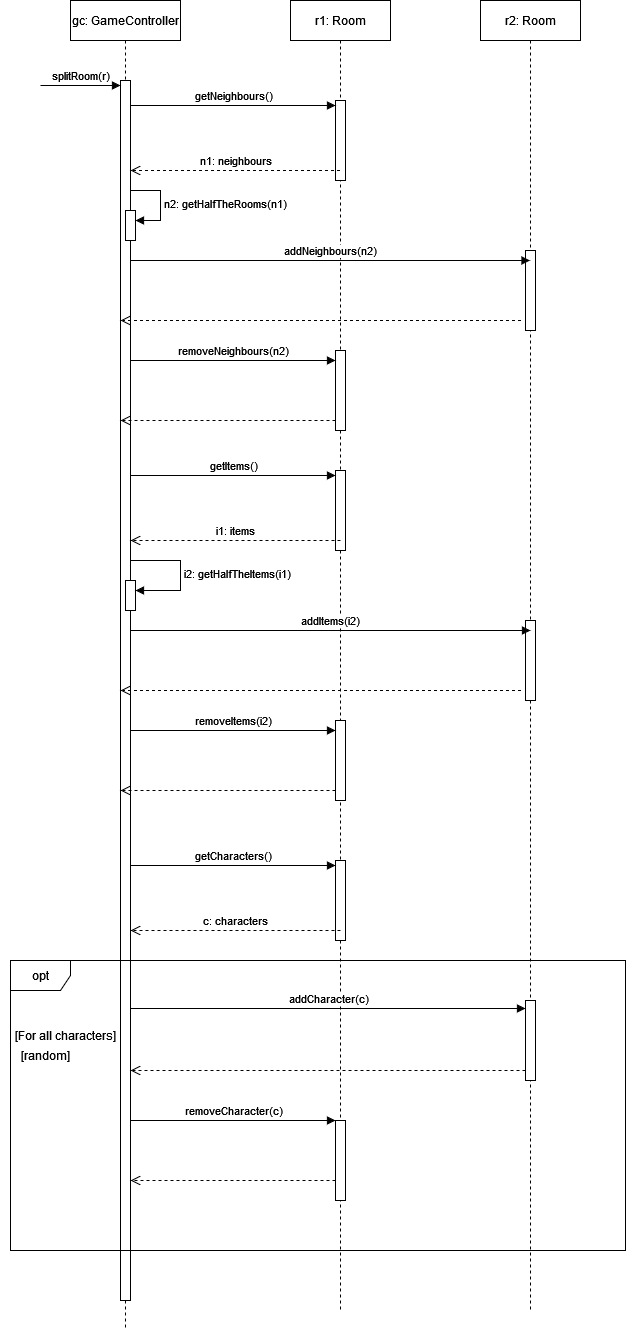

The diagram above was exported from draw.io. Its source (the exported page's mxGraphModel, read from the mxfile embedded in the PNG):
<mxGraphModel dx="880" dy="442" grid="1" gridSize="10" guides="1" tooltips="1" connect="1" arrows="1" fold="1" page="1" pageScale="1" pageWidth="827" pageHeight="1169" math="0" shadow="0">
  <root>
    <mxCell id="0" />
    <mxCell id="1" parent="0" />
    <mxCell id="l-IMpEpRVEdRZTDqnqS--5" value="r1: Room" style="shape=umlLifeline;perimeter=lifelinePerimeter;whiteSpace=wrap;html=1;container=1;dropTarget=0;collapsible=0;recursiveResize=0;outlineConnect=0;portConstraint=eastwest;newEdgeStyle={&quot;curved&quot;:0,&quot;rounded&quot;:0};" parent="1" vertex="1">
      <mxGeometry x="330" y="60" width="100" height="1310" as="geometry" />
    </mxCell>
    <mxCell id="JE92-Ox-gcAEH82d3SZ3-3" value="" style="html=1;points=[[0,0,0,0,5],[0,1,0,0,-5],[1,0,0,0,5],[1,1,0,0,-5]];perimeter=orthogonalPerimeter;outlineConnect=0;targetShapes=umlLifeline;portConstraint=eastwest;newEdgeStyle={&quot;curved&quot;:0,&quot;rounded&quot;:0};" parent="l-IMpEpRVEdRZTDqnqS--5" vertex="1">
      <mxGeometry x="45" y="100" width="10" height="80" as="geometry" />
    </mxCell>
    <mxCell id="JE92-Ox-gcAEH82d3SZ3-23" value="" style="html=1;points=[[0,0,0,0,5],[0,1,0,0,-5],[1,0,0,0,5],[1,1,0,0,-5]];perimeter=orthogonalPerimeter;outlineConnect=0;targetShapes=umlLifeline;portConstraint=eastwest;newEdgeStyle={&quot;curved&quot;:0,&quot;rounded&quot;:0};" parent="l-IMpEpRVEdRZTDqnqS--5" vertex="1">
      <mxGeometry x="45" y="350" width="10" height="80" as="geometry" />
    </mxCell>
    <mxCell id="JE92-Ox-gcAEH82d3SZ3-37" value="" style="html=1;points=[[0,0,0,0,5],[0,1,0,0,-5],[1,0,0,0,5],[1,1,0,0,-5]];perimeter=orthogonalPerimeter;outlineConnect=0;targetShapes=umlLifeline;portConstraint=eastwest;newEdgeStyle={&quot;curved&quot;:0,&quot;rounded&quot;:0};" parent="l-IMpEpRVEdRZTDqnqS--5" vertex="1">
      <mxGeometry x="45" y="860" width="10" height="80" as="geometry" />
    </mxCell>
    <mxCell id="JE92-Ox-gcAEH82d3SZ3-38" value="getCharacters()" style="html=1;verticalAlign=bottom;endArrow=block;curved=0;rounded=0;entryX=0;entryY=0;entryDx=0;entryDy=5;" parent="l-IMpEpRVEdRZTDqnqS--5" target="JE92-Ox-gcAEH82d3SZ3-37" edge="1">
      <mxGeometry relative="1" as="geometry">
        <mxPoint x="-160" y="865" as="sourcePoint" />
      </mxGeometry>
    </mxCell>
    <mxCell id="JE92-Ox-gcAEH82d3SZ3-39" value="c: characters" style="html=1;verticalAlign=bottom;endArrow=open;dashed=1;endSize=8;curved=0;rounded=0;" parent="l-IMpEpRVEdRZTDqnqS--5" edge="1">
      <mxGeometry relative="1" as="geometry">
        <mxPoint x="50" y="930" as="sourcePoint" />
        <mxPoint x="-160" y="930" as="targetPoint" />
        <Array as="points" />
      </mxGeometry>
    </mxCell>
    <mxCell id="l-IMpEpRVEdRZTDqnqS--6" value="gc: GameController" style="shape=umlLifeline;perimeter=lifelinePerimeter;whiteSpace=wrap;html=1;container=1;dropTarget=0;collapsible=0;recursiveResize=0;outlineConnect=0;portConstraint=eastwest;newEdgeStyle={&quot;curved&quot;:0,&quot;rounded&quot;:0};" parent="1" vertex="1">
      <mxGeometry x="110" y="60" width="110" height="1330" as="geometry" />
    </mxCell>
    <mxCell id="l-IMpEpRVEdRZTDqnqS--8" value="" style="html=1;points=[[0,0,0,0,5],[0,1,0,0,-5],[1,0,0,0,5],[1,1,0,0,-5]];perimeter=orthogonalPerimeter;outlineConnect=0;targetShapes=umlLifeline;portConstraint=eastwest;newEdgeStyle={&quot;curved&quot;:0,&quot;rounded&quot;:0};" parent="l-IMpEpRVEdRZTDqnqS--6" vertex="1">
      <mxGeometry x="50" y="80" width="10" height="1220" as="geometry" />
    </mxCell>
    <mxCell id="l-IMpEpRVEdRZTDqnqS--9" value="splitRoom(r)" style="html=1;verticalAlign=bottom;startArrow=none;endArrow=block;startSize=8;curved=0;rounded=0;entryX=0;entryY=0;entryDx=0;entryDy=5;startFill=0;" parent="l-IMpEpRVEdRZTDqnqS--6" target="l-IMpEpRVEdRZTDqnqS--8" edge="1">
      <mxGeometry relative="1" as="geometry">
        <mxPoint x="-30" y="85" as="sourcePoint" />
      </mxGeometry>
    </mxCell>
    <mxCell id="JE92-Ox-gcAEH82d3SZ3-6" value="" style="html=1;points=[[0,0,0,0,5],[0,1,0,0,-5],[1,0,0,0,5],[1,1,0,0,-5]];perimeter=orthogonalPerimeter;outlineConnect=0;targetShapes=umlLifeline;portConstraint=eastwest;newEdgeStyle={&quot;curved&quot;:0,&quot;rounded&quot;:0};" parent="l-IMpEpRVEdRZTDqnqS--6" vertex="1">
      <mxGeometry x="55" y="210" width="10" height="30" as="geometry" />
    </mxCell>
    <mxCell id="JE92-Ox-gcAEH82d3SZ3-7" value="n2: getHalfTheRooms(n1)" style="html=1;align=left;spacingLeft=2;endArrow=block;rounded=0;edgeStyle=orthogonalEdgeStyle;curved=0;rounded=0;" parent="l-IMpEpRVEdRZTDqnqS--6" target="JE92-Ox-gcAEH82d3SZ3-6" edge="1">
      <mxGeometry relative="1" as="geometry">
        <mxPoint x="60" y="190" as="sourcePoint" />
        <Array as="points">
          <mxPoint x="90" y="220" />
        </Array>
      </mxGeometry>
    </mxCell>
    <mxCell id="JE92-Ox-gcAEH82d3SZ3-35" value="" style="html=1;points=[[0,0,0,0,5],[0,1,0,0,-5],[1,0,0,0,5],[1,1,0,0,-5]];perimeter=orthogonalPerimeter;outlineConnect=0;targetShapes=umlLifeline;portConstraint=eastwest;newEdgeStyle={&quot;curved&quot;:0,&quot;rounded&quot;:0};" parent="l-IMpEpRVEdRZTDqnqS--6" vertex="1">
      <mxGeometry x="55" y="580" width="10" height="30" as="geometry" />
    </mxCell>
    <mxCell id="JE92-Ox-gcAEH82d3SZ3-2" value="r2: Room" style="shape=umlLifeline;perimeter=lifelinePerimeter;whiteSpace=wrap;html=1;container=1;dropTarget=0;collapsible=0;recursiveResize=0;outlineConnect=0;portConstraint=eastwest;newEdgeStyle={&quot;curved&quot;:0,&quot;rounded&quot;:0};" parent="1" vertex="1">
      <mxGeometry x="520" y="60" width="100" height="1310" as="geometry" />
    </mxCell>
    <mxCell id="JE92-Ox-gcAEH82d3SZ3-20" value="" style="html=1;points=[[0,0,0,0,5],[0,1,0,0,-5],[1,0,0,0,5],[1,1,0,0,-5]];perimeter=orthogonalPerimeter;outlineConnect=0;targetShapes=umlLifeline;portConstraint=eastwest;newEdgeStyle={&quot;curved&quot;:0,&quot;rounded&quot;:0};" parent="JE92-Ox-gcAEH82d3SZ3-2" vertex="1">
      <mxGeometry x="45" y="250" width="10" height="80" as="geometry" />
    </mxCell>
    <mxCell id="JE92-Ox-gcAEH82d3SZ3-4" value="getNeighbours()" style="html=1;verticalAlign=bottom;endArrow=block;curved=0;rounded=0;entryX=0;entryY=0;entryDx=0;entryDy=5;" parent="1" source="l-IMpEpRVEdRZTDqnqS--8" target="JE92-Ox-gcAEH82d3SZ3-3" edge="1">
      <mxGeometry relative="1" as="geometry">
        <mxPoint x="305" y="165" as="sourcePoint" />
      </mxGeometry>
    </mxCell>
    <mxCell id="JE92-Ox-gcAEH82d3SZ3-17" value="n1: neighbours" style="html=1;verticalAlign=bottom;endArrow=open;dashed=1;endSize=8;curved=0;rounded=0;" parent="1" source="l-IMpEpRVEdRZTDqnqS--5" target="l-IMpEpRVEdRZTDqnqS--8" edge="1">
      <mxGeometry relative="1" as="geometry">
        <mxPoint x="450" y="230" as="sourcePoint" />
        <mxPoint x="370" y="230" as="targetPoint" />
        <Array as="points">
          <mxPoint x="290" y="230" />
        </Array>
      </mxGeometry>
    </mxCell>
    <mxCell id="JE92-Ox-gcAEH82d3SZ3-19" value="addNeighbours(n2)" style="html=1;verticalAlign=bottom;endArrow=block;curved=0;rounded=0;" parent="1" target="JE92-Ox-gcAEH82d3SZ3-2" edge="1">
      <mxGeometry width="80" relative="1" as="geometry">
        <mxPoint x="170" y="320" as="sourcePoint" />
        <mxPoint x="450" y="320" as="targetPoint" />
      </mxGeometry>
    </mxCell>
    <mxCell id="JE92-Ox-gcAEH82d3SZ3-21" value="" style="html=1;verticalAlign=bottom;endArrow=open;dashed=1;endSize=8;curved=0;rounded=0;" parent="1" edge="1">
      <mxGeometry relative="1" as="geometry">
        <mxPoint x="560.5" y="380" as="sourcePoint" />
        <mxPoint x="160" y="380" as="targetPoint" />
      </mxGeometry>
    </mxCell>
    <mxCell id="JE92-Ox-gcAEH82d3SZ3-22" value="removeNeighbours(n2)" style="html=1;verticalAlign=bottom;endArrow=block;curved=0;rounded=0;" parent="1" target="JE92-Ox-gcAEH82d3SZ3-23" edge="1">
      <mxGeometry width="80" relative="1" as="geometry">
        <mxPoint x="170" y="420" as="sourcePoint" />
        <mxPoint x="450" y="420" as="targetPoint" />
      </mxGeometry>
    </mxCell>
    <mxCell id="JE92-Ox-gcAEH82d3SZ3-24" value="" style="html=1;verticalAlign=bottom;endArrow=open;dashed=1;endSize=8;curved=0;rounded=0;" parent="1" edge="1">
      <mxGeometry relative="1" as="geometry">
        <mxPoint x="375" y="480" as="sourcePoint" />
        <mxPoint x="160" y="480" as="targetPoint" />
      </mxGeometry>
    </mxCell>
    <mxCell id="JE92-Ox-gcAEH82d3SZ3-25" value="" style="html=1;points=[[0,0,0,0,5],[0,1,0,0,-5],[1,0,0,0,5],[1,1,0,0,-5]];perimeter=orthogonalPerimeter;outlineConnect=0;targetShapes=umlLifeline;portConstraint=eastwest;newEdgeStyle={&quot;curved&quot;:0,&quot;rounded&quot;:0};" parent="1" vertex="1">
      <mxGeometry x="375" y="530" width="10" height="80" as="geometry" />
    </mxCell>
    <mxCell id="JE92-Ox-gcAEH82d3SZ3-26" value="" style="html=1;points=[[0,0,0,0,5],[0,1,0,0,-5],[1,0,0,0,5],[1,1,0,0,-5]];perimeter=orthogonalPerimeter;outlineConnect=0;targetShapes=umlLifeline;portConstraint=eastwest;newEdgeStyle={&quot;curved&quot;:0,&quot;rounded&quot;:0};" parent="1" vertex="1">
      <mxGeometry x="375" y="780" width="10" height="80" as="geometry" />
    </mxCell>
    <mxCell id="JE92-Ox-gcAEH82d3SZ3-27" value="" style="html=1;points=[[0,0,0,0,5],[0,1,0,0,-5],[1,0,0,0,5],[1,1,0,0,-5]];perimeter=orthogonalPerimeter;outlineConnect=0;targetShapes=umlLifeline;portConstraint=eastwest;newEdgeStyle={&quot;curved&quot;:0,&quot;rounded&quot;:0};" parent="1" vertex="1">
      <mxGeometry x="565" y="680" width="10" height="80" as="geometry" />
    </mxCell>
    <mxCell id="JE92-Ox-gcAEH82d3SZ3-28" value="getItems()" style="html=1;verticalAlign=bottom;endArrow=block;curved=0;rounded=0;entryX=0;entryY=0;entryDx=0;entryDy=5;" parent="1" target="JE92-Ox-gcAEH82d3SZ3-25" edge="1">
      <mxGeometry relative="1" as="geometry">
        <mxPoint x="170" y="535" as="sourcePoint" />
      </mxGeometry>
    </mxCell>
    <mxCell id="JE92-Ox-gcAEH82d3SZ3-29" value="i1: items" style="html=1;verticalAlign=bottom;endArrow=open;dashed=1;endSize=8;curved=0;rounded=0;" parent="1" edge="1">
      <mxGeometry relative="1" as="geometry">
        <mxPoint x="380" y="600" as="sourcePoint" />
        <mxPoint x="170" y="600" as="targetPoint" />
        <Array as="points">
          <mxPoint x="290" y="600" />
        </Array>
      </mxGeometry>
    </mxCell>
    <mxCell id="JE92-Ox-gcAEH82d3SZ3-30" value="addItems(i2)" style="html=1;verticalAlign=bottom;endArrow=block;curved=0;rounded=0;" parent="1" edge="1">
      <mxGeometry width="80" relative="1" as="geometry">
        <mxPoint x="170" y="690" as="sourcePoint" />
        <mxPoint x="570" y="690" as="targetPoint" />
      </mxGeometry>
    </mxCell>
    <mxCell id="JE92-Ox-gcAEH82d3SZ3-31" value="" style="html=1;verticalAlign=bottom;endArrow=open;dashed=1;endSize=8;curved=0;rounded=0;" parent="1" edge="1">
      <mxGeometry relative="1" as="geometry">
        <mxPoint x="560.5" y="750" as="sourcePoint" />
        <mxPoint x="160" y="750" as="targetPoint" />
      </mxGeometry>
    </mxCell>
    <mxCell id="JE92-Ox-gcAEH82d3SZ3-32" value="removeItems(i2)" style="html=1;verticalAlign=bottom;endArrow=block;curved=0;rounded=0;" parent="1" target="JE92-Ox-gcAEH82d3SZ3-26" edge="1">
      <mxGeometry width="80" relative="1" as="geometry">
        <mxPoint x="170" y="790" as="sourcePoint" />
        <mxPoint x="450" y="790" as="targetPoint" />
      </mxGeometry>
    </mxCell>
    <mxCell id="JE92-Ox-gcAEH82d3SZ3-33" value="" style="html=1;verticalAlign=bottom;endArrow=open;dashed=1;endSize=8;curved=0;rounded=0;" parent="1" edge="1">
      <mxGeometry relative="1" as="geometry">
        <mxPoint x="375" y="850" as="sourcePoint" />
        <mxPoint x="160" y="850" as="targetPoint" />
      </mxGeometry>
    </mxCell>
    <mxCell id="JE92-Ox-gcAEH82d3SZ3-34" value="i2: getHalfTheItems(i1)" style="html=1;align=left;spacingLeft=2;endArrow=block;rounded=0;edgeStyle=orthogonalEdgeStyle;curved=0;rounded=0;" parent="1" edge="1">
      <mxGeometry relative="1" as="geometry">
        <mxPoint x="170" y="620" as="sourcePoint" />
        <Array as="points">
          <mxPoint x="220" y="620" />
          <mxPoint x="220" y="650" />
        </Array>
        <mxPoint x="175" y="650" as="targetPoint" />
      </mxGeometry>
    </mxCell>
    <mxCell id="JE92-Ox-gcAEH82d3SZ3-40" value="opt" style="shape=umlFrame;whiteSpace=wrap;html=1;pointerEvents=0;" parent="1" vertex="1">
      <mxGeometry x="50" y="1020" width="615" height="290" as="geometry" />
    </mxCell>
    <mxCell id="JE92-Ox-gcAEH82d3SZ3-41" value="[random]" style="text;html=1;align=center;verticalAlign=middle;resizable=0;points=[];autosize=1;strokeColor=none;fillColor=none;" parent="1" vertex="1">
      <mxGeometry x="50" y="1100" width="70" height="30" as="geometry" />
    </mxCell>
    <mxCell id="JE92-Ox-gcAEH82d3SZ3-42" value="addCharacter(c)" style="html=1;verticalAlign=bottom;endArrow=block;curved=0;rounded=0;" parent="1" target="JE92-Ox-gcAEH82d3SZ3-43" edge="1">
      <mxGeometry width="80" relative="1" as="geometry">
        <mxPoint x="170" y="1068" as="sourcePoint" />
        <mxPoint x="570" y="1070" as="targetPoint" />
      </mxGeometry>
    </mxCell>
    <mxCell id="JE92-Ox-gcAEH82d3SZ3-43" value="" style="html=1;points=[[0,0,0,0,5],[0,1,0,0,-5],[1,0,0,0,5],[1,1,0,0,-5]];perimeter=orthogonalPerimeter;outlineConnect=0;targetShapes=umlLifeline;portConstraint=eastwest;newEdgeStyle={&quot;curved&quot;:0,&quot;rounded&quot;:0};" parent="1" vertex="1">
      <mxGeometry x="565" y="1060" width="10" height="80" as="geometry" />
    </mxCell>
    <mxCell id="JE92-Ox-gcAEH82d3SZ3-44" value="" style="html=1;verticalAlign=bottom;endArrow=open;dashed=1;endSize=8;curved=0;rounded=0;" parent="1" edge="1">
      <mxGeometry relative="1" as="geometry">
        <mxPoint x="565" y="1130" as="sourcePoint" />
        <mxPoint x="170" y="1130" as="targetPoint" />
      </mxGeometry>
    </mxCell>
    <mxCell id="JE92-Ox-gcAEH82d3SZ3-45" value="removeCharacter(c)" style="html=1;verticalAlign=bottom;endArrow=block;curved=0;rounded=0;" parent="1" source="l-IMpEpRVEdRZTDqnqS--8" target="JE92-Ox-gcAEH82d3SZ3-46" edge="1">
      <mxGeometry width="80" relative="1" as="geometry">
        <mxPoint x="450" y="1130" as="sourcePoint" />
        <mxPoint x="530" y="1130" as="targetPoint" />
      </mxGeometry>
    </mxCell>
    <mxCell id="JE92-Ox-gcAEH82d3SZ3-46" value="" style="html=1;points=[[0,0,0,0,5],[0,1,0,0,-5],[1,0,0,0,5],[1,1,0,0,-5]];perimeter=orthogonalPerimeter;outlineConnect=0;targetShapes=umlLifeline;portConstraint=eastwest;newEdgeStyle={&quot;curved&quot;:0,&quot;rounded&quot;:0};" parent="1" vertex="1">
      <mxGeometry x="375" y="1180" width="10" height="80" as="geometry" />
    </mxCell>
    <mxCell id="JE92-Ox-gcAEH82d3SZ3-47" value="" style="html=1;verticalAlign=bottom;endArrow=open;dashed=1;endSize=8;curved=0;rounded=0;" parent="1" edge="1">
      <mxGeometry relative="1" as="geometry">
        <mxPoint x="375" y="1240" as="sourcePoint" />
        <mxPoint x="170" y="1240" as="targetPoint" />
      </mxGeometry>
    </mxCell>
    <mxCell id="JE92-Ox-gcAEH82d3SZ3-48" value="[For all characters]" style="text;html=1;align=center;verticalAlign=middle;resizable=0;points=[];autosize=1;strokeColor=none;fillColor=none;" parent="1" vertex="1">
      <mxGeometry x="40" y="1080" width="130" height="30" as="geometry" />
    </mxCell>
  </root>
</mxGraphModel>